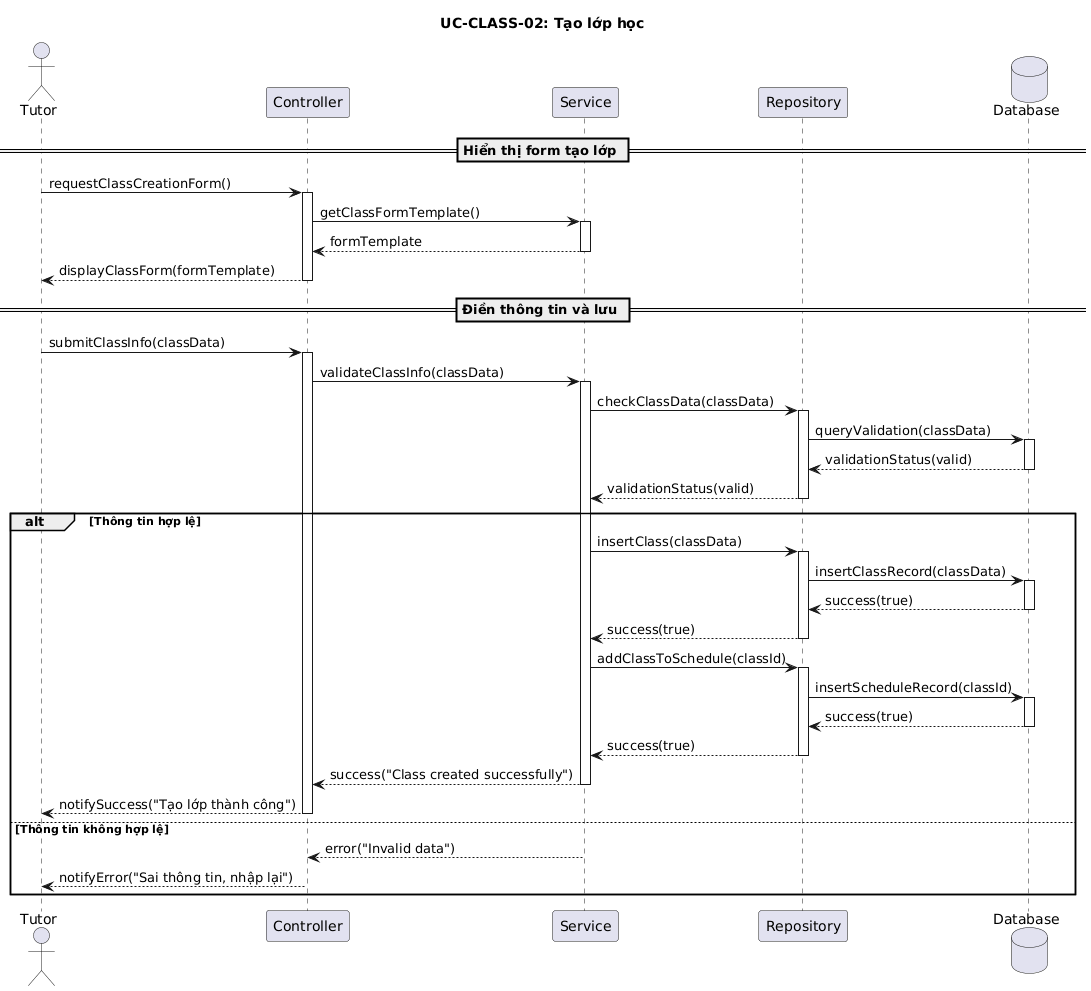

The diagram above was rendered by PlantUML. Its source (embedded in the PNG):
@startuml
title UC-CLASS-02: Tạo lớp học
actor Tutor
participant Controller
participant Service
participant Repository
database Database

== Hiển thị form tạo lớp ==
Tutor -> Controller: requestClassCreationForm()
activate Controller
Controller -> Service: getClassFormTemplate()
activate Service
Service --> Controller:formTemplate
deactivate Service
Controller --> Tutor: displayClassForm(formTemplate)
deactivate Controller

== Điền thông tin và lưu ==
Tutor -> Controller: submitClassInfo(classData)
activate Controller
Controller -> Service: validateClassInfo(classData)
activate Service
Service -> Repository: checkClassData(classData)
activate Repository
Repository -> Database: queryValidation(classData)
activate Database
Database --> Repository: validationStatus(valid)
deactivate Database
Repository --> Service: validationStatus(valid)
deactivate Repository

alt Thông tin hợp lệ
Service -> Repository: insertClass(classData)
activate Repository
Repository -> Database: insertClassRecord(classData)
activate Database
Database --> Repository: success(true)
deactivate Database
Repository --> Service: success(true)
deactivate Repository

Service -> Repository: addClassToSchedule(classId)
activate Repository
Repository -> Database: insertScheduleRecord(classId)
activate Database
Database --> Repository: success(true)
deactivate Database
Repository --> Service: success(true)
deactivate Repository

Service --> Controller: success("Class created successfully")
deactivate Service
Controller --> Tutor: notifySuccess("Tạo lớp thành công")
deactivate Controller

else Thông tin không hợp lệ
Service --> Controller: error("Invalid data")
deactivate Service
Controller --> Tutor: notifyError("Sai thông tin, nhập lại")
deactivate Controller
end
@enduml